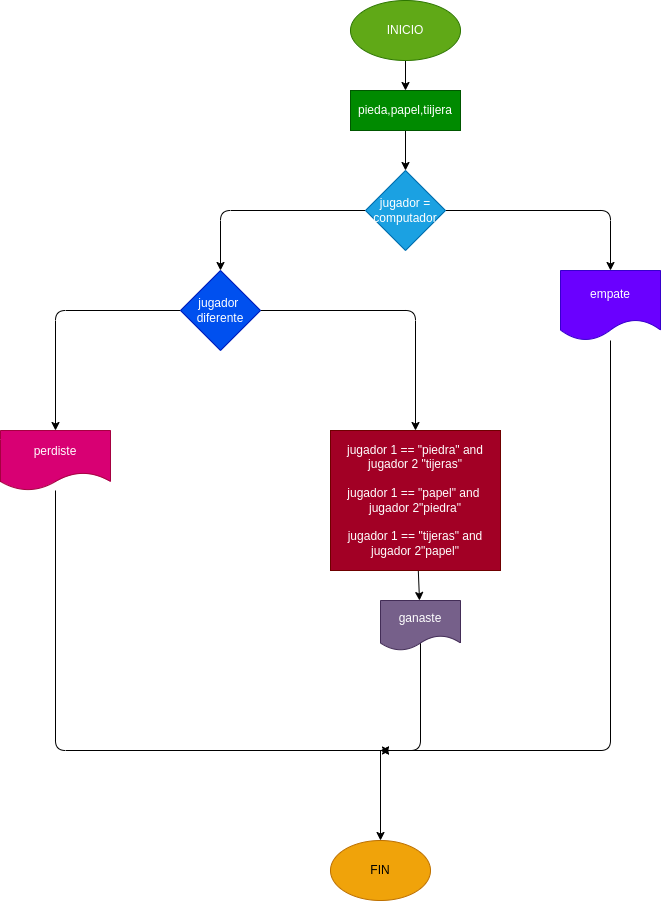

The diagram above was exported from draw.io. Its source (the exported page's mxGraphModel, read from the mxfile embedded in the PNG):
<mxGraphModel dx="1655" dy="506" grid="1" gridSize="10" guides="1" tooltips="1" connect="1" arrows="1" fold="1" page="1" pageScale="1" pageWidth="827" pageHeight="1169" math="0" shadow="0">
  <root>
    <mxCell id="0" />
    <mxCell id="1" parent="0" />
    <mxCell id="4" value="" style="edgeStyle=none;html=1;" edge="1" parent="1" source="2" target="3">
      <mxGeometry relative="1" as="geometry" />
    </mxCell>
    <mxCell id="2" value="INICIO" style="ellipse;whiteSpace=wrap;html=1;fillColor=#60a917;fontColor=#ffffff;strokeColor=#2D7600;" vertex="1" parent="1">
      <mxGeometry x="290" y="10" width="110" height="60" as="geometry" />
    </mxCell>
    <mxCell id="6" value="" style="edgeStyle=none;html=1;" edge="1" parent="1" source="3" target="5">
      <mxGeometry relative="1" as="geometry" />
    </mxCell>
    <mxCell id="3" value="pieda,papel,tiijera" style="whiteSpace=wrap;html=1;fillColor=#008a00;fontColor=#ffffff;strokeColor=#005700;" vertex="1" parent="1">
      <mxGeometry x="290" y="100" width="110" height="40" as="geometry" />
    </mxCell>
    <mxCell id="8" value="" style="edgeStyle=none;html=1;" edge="1" parent="1" source="5" target="7">
      <mxGeometry relative="1" as="geometry">
        <Array as="points">
          <mxPoint x="160" y="220" />
        </Array>
      </mxGeometry>
    </mxCell>
    <mxCell id="10" value="" style="edgeStyle=none;html=1;" edge="1" parent="1" source="5" target="9">
      <mxGeometry relative="1" as="geometry">
        <Array as="points">
          <mxPoint x="550" y="220" />
        </Array>
      </mxGeometry>
    </mxCell>
    <mxCell id="5" value="jugador = computador" style="rhombus;whiteSpace=wrap;html=1;fillColor=#1ba1e2;fontColor=#ffffff;strokeColor=#006EAF;" vertex="1" parent="1">
      <mxGeometry x="305" y="180" width="80" height="80" as="geometry" />
    </mxCell>
    <mxCell id="12" value="" style="edgeStyle=none;html=1;" edge="1" parent="1" source="7" target="11">
      <mxGeometry relative="1" as="geometry">
        <Array as="points">
          <mxPoint x="-5" y="320" />
        </Array>
      </mxGeometry>
    </mxCell>
    <mxCell id="14" value="" style="edgeStyle=none;html=1;" edge="1" parent="1" source="7" target="13">
      <mxGeometry relative="1" as="geometry">
        <Array as="points">
          <mxPoint x="355" y="320" />
        </Array>
      </mxGeometry>
    </mxCell>
    <mxCell id="7" value="jugador&amp;nbsp; diferente" style="rhombus;whiteSpace=wrap;html=1;fillColor=#0050ef;fontColor=#ffffff;strokeColor=#001DBC;" vertex="1" parent="1">
      <mxGeometry x="120" y="280" width="80" height="80" as="geometry" />
    </mxCell>
    <mxCell id="17" style="edgeStyle=none;html=1;" edge="1" parent="1" source="9">
      <mxGeometry relative="1" as="geometry">
        <mxPoint x="320" y="760" as="targetPoint" />
        <mxPoint x="550" y="430" as="sourcePoint" />
        <Array as="points">
          <mxPoint x="550" y="760" />
        </Array>
      </mxGeometry>
    </mxCell>
    <mxCell id="9" value="empate" style="shape=document;whiteSpace=wrap;html=1;boundedLbl=1;fillColor=#6a00ff;fontColor=#ffffff;strokeColor=#3700CC;" vertex="1" parent="1">
      <mxGeometry x="500" y="280" width="100" height="70" as="geometry" />
    </mxCell>
    <mxCell id="15" style="edgeStyle=none;html=1;" edge="1" parent="1" source="11">
      <mxGeometry relative="1" as="geometry">
        <mxPoint x="330" y="760" as="targetPoint" />
        <Array as="points">
          <mxPoint x="-5" y="760" />
        </Array>
      </mxGeometry>
    </mxCell>
    <mxCell id="11" value="perdiste" style="shape=document;whiteSpace=wrap;html=1;boundedLbl=1;fillColor=#d80073;fontColor=#ffffff;strokeColor=#A50040;" vertex="1" parent="1">
      <mxGeometry x="-60" y="440" width="110" height="60" as="geometry" />
    </mxCell>
    <mxCell id="19" value="" style="edgeStyle=none;html=1;" edge="1" parent="1" source="13" target="18">
      <mxGeometry relative="1" as="geometry" />
    </mxCell>
    <mxCell id="13" value="jugador 1 == &quot;piedra&quot; and jugador 2 &quot;tijeras&quot;&lt;br&gt;&lt;br&gt;jugador 1 == &quot;papel&quot; and&amp;nbsp; jugador 2&quot;piedra&quot;&lt;br&gt;&lt;br&gt;jugador 1 == &quot;tijeras&quot; and jugador 2&quot;papel&quot;&lt;br&gt;" style="whiteSpace=wrap;html=1;fillColor=#a20025;fontColor=#ffffff;strokeColor=#6F0000;" vertex="1" parent="1">
      <mxGeometry x="270" y="440" width="170" height="140" as="geometry" />
    </mxCell>
    <mxCell id="20" style="edgeStyle=none;html=1;" edge="1" parent="1">
      <mxGeometry relative="1" as="geometry">
        <mxPoint x="320" y="760" as="targetPoint" />
        <mxPoint x="360" y="650" as="sourcePoint" />
        <Array as="points">
          <mxPoint x="360" y="760" />
        </Array>
      </mxGeometry>
    </mxCell>
    <mxCell id="18" value="ganaste" style="shape=document;whiteSpace=wrap;html=1;boundedLbl=1;fillColor=#76608a;fontColor=#ffffff;strokeColor=#432D57;" vertex="1" parent="1">
      <mxGeometry x="320" y="610" width="80" height="50" as="geometry" />
    </mxCell>
    <mxCell id="21" value="" style="edgeStyle=none;orthogonalLoop=1;jettySize=auto;html=1;entryX=0.5;entryY=0;entryDx=0;entryDy=0;" edge="1" parent="1" target="22">
      <mxGeometry width="100" relative="1" as="geometry">
        <mxPoint x="320" y="760" as="sourcePoint" />
        <mxPoint x="320" y="840" as="targetPoint" />
        <Array as="points" />
      </mxGeometry>
    </mxCell>
    <mxCell id="22" value="FIN" style="ellipse;whiteSpace=wrap;html=1;fillColor=#f0a30a;fontColor=#000000;strokeColor=#BD7000;" vertex="1" parent="1">
      <mxGeometry x="270" y="850" width="100" height="60" as="geometry" />
    </mxCell>
  </root>
</mxGraphModel>